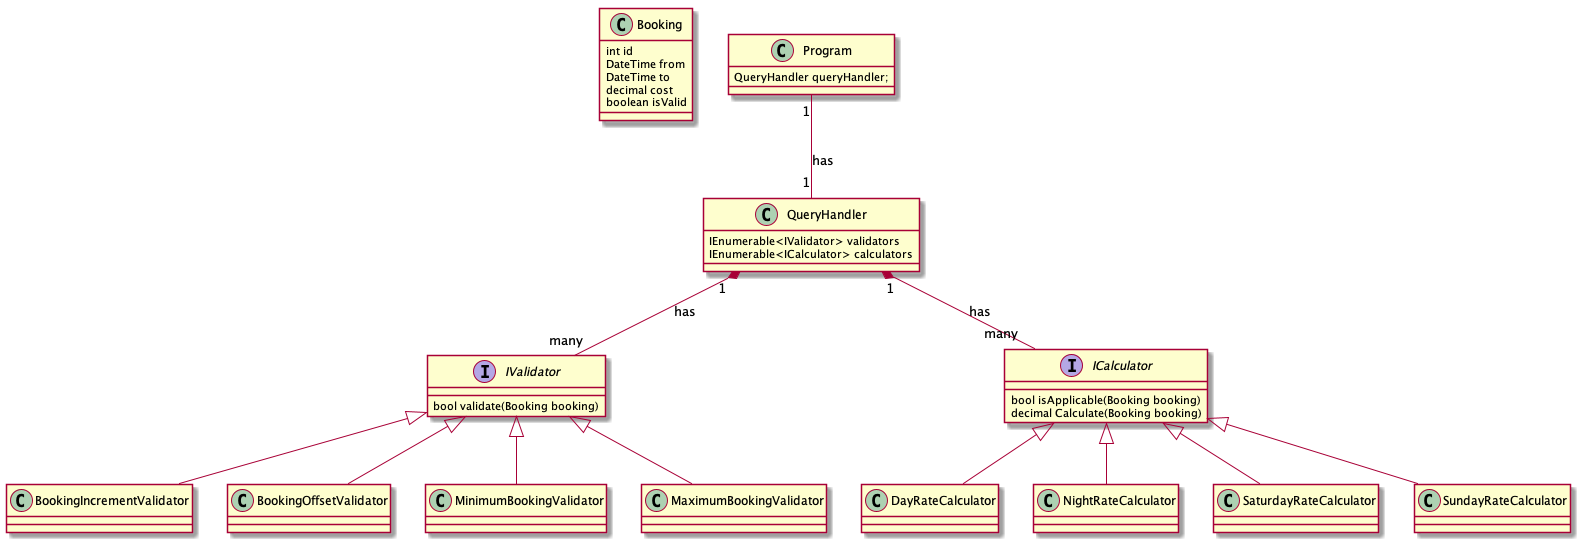

The diagram above was rendered by PlantUML. Its source (embedded in the PNG):
@startuml "application structure"
class Booking {
    int id
    DateTime from
    DateTime to
    decimal cost
    boolean isValid
}

interface IValidator {
  bool validate(Booking booking)
}

interface ICalculator {
  bool isApplicable(Booking booking)
  decimal Calculate(Booking booking)
}

class QueryHandler {
  IEnumerable<IValidator> validators
  IEnumerable<ICalculator> calculators
}

class Program {
  QueryHandler queryHandler;
}


Program "1" -- "1" QueryHandler : has
QueryHandler "1" *-- "many" IValidator : has
QueryHandler "1" *-- "many" ICalculator : has

ICalculator <|-- DayRateCalculator
ICalculator <|-- NightRateCalculator
ICalculator <|-- SaturdayRateCalculator
ICalculator <|-- SundayRateCalculator

IValidator <|-- BookingIncrementValidator
IValidator <|-- BookingOffsetValidator
IValidator <|-- MinimumBookingValidator
IValidator <|-- MaximumBookingValidator

@enduml